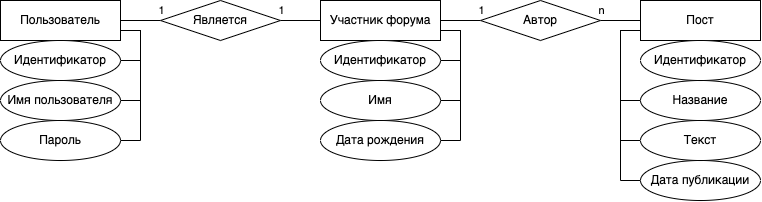

The diagram above was exported from draw.io. Its source (the exported page's mxGraphModel, read from the mxfile embedded in the PNG):
<mxGraphModel dx="592" dy="380" grid="1" gridSize="10" guides="1" tooltips="1" connect="1" arrows="1" fold="1" page="1" pageScale="1" pageWidth="827" pageHeight="1169" math="0" shadow="0">
  <root>
    <mxCell id="0" />
    <mxCell id="1" parent="0" />
    <mxCell id="ivKSmlCnK77WPDKYB9L5-1" value="Участник форума" style="whiteSpace=wrap;html=1;align=center;" parent="1" vertex="1">
      <mxGeometry x="320" width="120" height="40" as="geometry" />
    </mxCell>
    <mxCell id="ivKSmlCnK77WPDKYB9L5-2" value="Идентификатор" style="ellipse;whiteSpace=wrap;html=1;align=center;" parent="1" vertex="1">
      <mxGeometry x="320" y="40" width="120" height="40" as="geometry" />
    </mxCell>
    <mxCell id="ivKSmlCnK77WPDKYB9L5-21" value="" style="edgeStyle=orthogonalEdgeStyle;rounded=0;orthogonalLoop=1;jettySize=auto;html=1;endArrow=none;endFill=0;entryX=0;entryY=0.5;entryDx=0;entryDy=0;" parent="1" source="ivKSmlCnK77WPDKYB9L5-3" target="ivKSmlCnK77WPDKYB9L5-1" edge="1">
      <mxGeometry relative="1" as="geometry" />
    </mxCell>
    <mxCell id="ivKSmlCnK77WPDKYB9L5-35" value="1" style="edgeLabel;html=1;align=center;verticalAlign=middle;resizable=0;points=[];" parent="ivKSmlCnK77WPDKYB9L5-21" vertex="1" connectable="0">
      <mxGeometry x="-0.7016" relative="1" as="geometry">
        <mxPoint x="-6" y="-10" as="offset" />
      </mxGeometry>
    </mxCell>
    <mxCell id="ivKSmlCnK77WPDKYB9L5-22" value="" style="edgeStyle=orthogonalEdgeStyle;rounded=0;orthogonalLoop=1;jettySize=auto;html=1;endArrow=none;endFill=0;" parent="1" source="ivKSmlCnK77WPDKYB9L5-3" target="ivKSmlCnK77WPDKYB9L5-11" edge="1">
      <mxGeometry relative="1" as="geometry" />
    </mxCell>
    <mxCell id="ivKSmlCnK77WPDKYB9L5-36" value="1" style="edgeLabel;html=1;align=center;verticalAlign=middle;resizable=0;points=[];" parent="ivKSmlCnK77WPDKYB9L5-22" vertex="1" connectable="0">
      <mxGeometry x="-0.8575" y="1" relative="1" as="geometry">
        <mxPoint x="3" y="-11" as="offset" />
      </mxGeometry>
    </mxCell>
    <mxCell id="ivKSmlCnK77WPDKYB9L5-3" value="Является" style="shape=rhombus;perimeter=rhombusPerimeter;whiteSpace=wrap;html=1;align=center;" parent="1" vertex="1">
      <mxGeometry x="160" width="120" height="40" as="geometry" />
    </mxCell>
    <mxCell id="ivKSmlCnK77WPDKYB9L5-4" value="Имя" style="ellipse;whiteSpace=wrap;html=1;align=center;" parent="1" vertex="1">
      <mxGeometry x="320" y="80" width="120" height="40" as="geometry" />
    </mxCell>
    <mxCell id="ivKSmlCnK77WPDKYB9L5-5" value="Дата рождения" style="ellipse;whiteSpace=wrap;html=1;align=center;" parent="1" vertex="1">
      <mxGeometry x="320" y="120" width="120" height="40" as="geometry" />
    </mxCell>
    <mxCell id="ivKSmlCnK77WPDKYB9L5-6" value="Пост" style="whiteSpace=wrap;html=1;align=center;" parent="1" vertex="1">
      <mxGeometry x="640" width="120" height="40" as="geometry" />
    </mxCell>
    <mxCell id="ivKSmlCnK77WPDKYB9L5-7" value="Название" style="ellipse;whiteSpace=wrap;html=1;align=center;" parent="1" vertex="1">
      <mxGeometry x="640" y="80" width="120" height="40" as="geometry" />
    </mxCell>
    <mxCell id="ivKSmlCnK77WPDKYB9L5-9" value="Дата публикации" style="ellipse;whiteSpace=wrap;html=1;align=center;" parent="1" vertex="1">
      <mxGeometry x="640" y="160" width="120" height="40" as="geometry" />
    </mxCell>
    <mxCell id="ivKSmlCnK77WPDKYB9L5-11" value="Пользователь" style="whiteSpace=wrap;html=1;align=center;" parent="1" vertex="1">
      <mxGeometry width="120" height="40" as="geometry" />
    </mxCell>
    <mxCell id="ivKSmlCnK77WPDKYB9L5-13" value="Идентификатор" style="ellipse;whiteSpace=wrap;html=1;align=center;" parent="1" vertex="1">
      <mxGeometry y="40" width="120" height="40" as="geometry" />
    </mxCell>
    <mxCell id="ivKSmlCnK77WPDKYB9L5-14" value="Имя пользователя" style="ellipse;whiteSpace=wrap;html=1;align=center;" parent="1" vertex="1">
      <mxGeometry y="80" width="120" height="40" as="geometry" />
    </mxCell>
    <mxCell id="ivKSmlCnK77WPDKYB9L5-15" value="Пароль" style="ellipse;whiteSpace=wrap;html=1;align=center;" parent="1" vertex="1">
      <mxGeometry y="120" width="120" height="40" as="geometry" />
    </mxCell>
    <mxCell id="ivKSmlCnK77WPDKYB9L5-19" value="" style="edgeStyle=orthogonalEdgeStyle;rounded=0;orthogonalLoop=1;jettySize=auto;html=1;endArrow=none;endFill=0;" parent="1" source="ivKSmlCnK77WPDKYB9L5-16" target="ivKSmlCnK77WPDKYB9L5-1" edge="1">
      <mxGeometry relative="1" as="geometry" />
    </mxCell>
    <mxCell id="ivKSmlCnK77WPDKYB9L5-39" value="1" style="edgeLabel;html=1;align=center;verticalAlign=middle;resizable=0;points=[];" parent="ivKSmlCnK77WPDKYB9L5-19" vertex="1" connectable="0">
      <mxGeometry x="-0.8683" y="1" relative="1" as="geometry">
        <mxPoint x="3" y="-11" as="offset" />
      </mxGeometry>
    </mxCell>
    <mxCell id="ivKSmlCnK77WPDKYB9L5-20" value="" style="edgeStyle=orthogonalEdgeStyle;rounded=0;orthogonalLoop=1;jettySize=auto;html=1;endArrow=none;endFill=0;" parent="1" source="ivKSmlCnK77WPDKYB9L5-16" target="ivKSmlCnK77WPDKYB9L5-6" edge="1">
      <mxGeometry relative="1" as="geometry" />
    </mxCell>
    <mxCell id="ivKSmlCnK77WPDKYB9L5-40" value="n" style="edgeLabel;html=1;align=center;verticalAlign=middle;resizable=0;points=[];" parent="ivKSmlCnK77WPDKYB9L5-20" vertex="1" connectable="0">
      <mxGeometry x="-0.7339" relative="1" as="geometry">
        <mxPoint x="-5" y="-10" as="offset" />
      </mxGeometry>
    </mxCell>
    <mxCell id="ivKSmlCnK77WPDKYB9L5-16" value="Автор" style="shape=rhombus;perimeter=rhombusPerimeter;whiteSpace=wrap;html=1;align=center;" parent="1" vertex="1">
      <mxGeometry x="480" width="120" height="40" as="geometry" />
    </mxCell>
    <mxCell id="ivKSmlCnK77WPDKYB9L5-25" value="" style="edgeStyle=orthogonalEdgeStyle;rounded=0;orthogonalLoop=1;jettySize=auto;html=1;endArrow=none;endFill=0;entryX=1;entryY=0.75;entryDx=0;entryDy=0;" parent="1" source="ivKSmlCnK77WPDKYB9L5-13" target="ivKSmlCnK77WPDKYB9L5-11" edge="1">
      <mxGeometry relative="1" as="geometry">
        <mxPoint x="145" y="60" as="sourcePoint" />
        <mxPoint x="160" y="70" as="targetPoint" />
        <Array as="points">
          <mxPoint x="140" y="60" />
          <mxPoint x="140" y="30" />
        </Array>
      </mxGeometry>
    </mxCell>
    <mxCell id="ivKSmlCnK77WPDKYB9L5-26" value="" style="edgeStyle=orthogonalEdgeStyle;rounded=0;orthogonalLoop=1;jettySize=auto;html=1;endArrow=none;endFill=0;" parent="1" source="ivKSmlCnK77WPDKYB9L5-14" edge="1">
      <mxGeometry relative="1" as="geometry">
        <mxPoint x="130" y="70" as="sourcePoint" />
        <mxPoint x="120" y="30" as="targetPoint" />
        <Array as="points">
          <mxPoint x="140" y="100" />
          <mxPoint x="140" y="30" />
        </Array>
      </mxGeometry>
    </mxCell>
    <mxCell id="ivKSmlCnK77WPDKYB9L5-27" value="" style="edgeStyle=orthogonalEdgeStyle;rounded=0;orthogonalLoop=1;jettySize=auto;html=1;endArrow=none;endFill=0;entryX=1;entryY=0.75;entryDx=0;entryDy=0;" parent="1" source="ivKSmlCnK77WPDKYB9L5-15" target="ivKSmlCnK77WPDKYB9L5-11" edge="1">
      <mxGeometry relative="1" as="geometry">
        <mxPoint x="130" y="110" as="sourcePoint" />
        <mxPoint x="130" y="40" as="targetPoint" />
        <Array as="points">
          <mxPoint x="140" y="140" />
          <mxPoint x="140" y="30" />
        </Array>
      </mxGeometry>
    </mxCell>
    <mxCell id="ivKSmlCnK77WPDKYB9L5-28" value="" style="edgeStyle=orthogonalEdgeStyle;rounded=0;orthogonalLoop=1;jettySize=auto;html=1;endArrow=none;endFill=0;entryX=1;entryY=0.75;entryDx=0;entryDy=0;" parent="1" source="ivKSmlCnK77WPDKYB9L5-2" target="ivKSmlCnK77WPDKYB9L5-1" edge="1">
      <mxGeometry relative="1" as="geometry">
        <mxPoint x="680" y="200" as="sourcePoint" />
        <mxPoint x="580" y="70" as="targetPoint" />
        <Array as="points">
          <mxPoint x="460" y="60" />
          <mxPoint x="460" y="30" />
        </Array>
      </mxGeometry>
    </mxCell>
    <mxCell id="ivKSmlCnK77WPDKYB9L5-29" value="" style="edgeStyle=orthogonalEdgeStyle;rounded=0;orthogonalLoop=1;jettySize=auto;html=1;endArrow=none;endFill=0;entryX=1;entryY=0.75;entryDx=0;entryDy=0;" parent="1" source="ivKSmlCnK77WPDKYB9L5-4" target="ivKSmlCnK77WPDKYB9L5-1" edge="1">
      <mxGeometry relative="1" as="geometry">
        <mxPoint x="450" y="70" as="sourcePoint" />
        <mxPoint x="450" y="40" as="targetPoint" />
        <Array as="points">
          <mxPoint x="460" y="100" />
          <mxPoint x="460" y="30" />
        </Array>
      </mxGeometry>
    </mxCell>
    <mxCell id="ivKSmlCnK77WPDKYB9L5-30" value="" style="edgeStyle=orthogonalEdgeStyle;rounded=0;orthogonalLoop=1;jettySize=auto;html=1;endArrow=none;endFill=0;" parent="1" source="ivKSmlCnK77WPDKYB9L5-5" target="ivKSmlCnK77WPDKYB9L5-1" edge="1">
      <mxGeometry relative="1" as="geometry">
        <mxPoint x="450" y="110" as="sourcePoint" />
        <mxPoint x="450" y="40" as="targetPoint" />
        <Array as="points">
          <mxPoint x="460" y="140" />
          <mxPoint x="460" y="30" />
        </Array>
      </mxGeometry>
    </mxCell>
    <mxCell id="ivKSmlCnK77WPDKYB9L5-31" value="" style="edgeStyle=orthogonalEdgeStyle;rounded=0;orthogonalLoop=1;jettySize=auto;html=1;endArrow=none;endFill=0;" parent="1" source="ivKSmlCnK77WPDKYB9L5-7" target="ivKSmlCnK77WPDKYB9L5-6" edge="1">
      <mxGeometry relative="1" as="geometry">
        <mxPoint x="450" y="150" as="sourcePoint" />
        <mxPoint x="450" y="40" as="targetPoint" />
        <Array as="points">
          <mxPoint x="620" y="100" />
          <mxPoint x="620" y="30" />
        </Array>
      </mxGeometry>
    </mxCell>
    <mxCell id="ivKSmlCnK77WPDKYB9L5-34" value="" style="edgeStyle=orthogonalEdgeStyle;rounded=0;orthogonalLoop=1;jettySize=auto;html=1;endArrow=none;endFill=0;" parent="1" source="ivKSmlCnK77WPDKYB9L5-10" target="ivKSmlCnK77WPDKYB9L5-6" edge="1">
      <mxGeometry relative="1" as="geometry">
        <mxPoint x="650" y="150" as="sourcePoint" />
        <mxPoint x="650" y="40" as="targetPoint" />
        <Array as="points">
          <mxPoint x="620" y="140" />
          <mxPoint x="620" y="30" />
        </Array>
      </mxGeometry>
    </mxCell>
    <mxCell id="ivKSmlCnK77WPDKYB9L5-10" value="Текст" style="ellipse;whiteSpace=wrap;html=1;align=center;" parent="1" vertex="1">
      <mxGeometry x="640" y="120" width="120" height="40" as="geometry" />
    </mxCell>
    <mxCell id="-_6uMIr39nfkE9kMN2vo-1" value="" style="edgeStyle=orthogonalEdgeStyle;rounded=0;orthogonalLoop=1;jettySize=auto;html=1;endArrow=none;endFill=0;" edge="1" parent="1" source="ivKSmlCnK77WPDKYB9L5-9" target="ivKSmlCnK77WPDKYB9L5-6">
      <mxGeometry relative="1" as="geometry">
        <mxPoint x="700" y="160" as="sourcePoint" />
        <mxPoint x="640" y="30" as="targetPoint" />
        <Array as="points">
          <mxPoint x="620" y="180" />
          <mxPoint x="620" y="30" />
        </Array>
      </mxGeometry>
    </mxCell>
    <mxCell id="-_6uMIr39nfkE9kMN2vo-2" value="Идентификатор" style="ellipse;whiteSpace=wrap;html=1;align=center;" vertex="1" parent="1">
      <mxGeometry x="640" y="40" width="120" height="40" as="geometry" />
    </mxCell>
  </root>
</mxGraphModel>